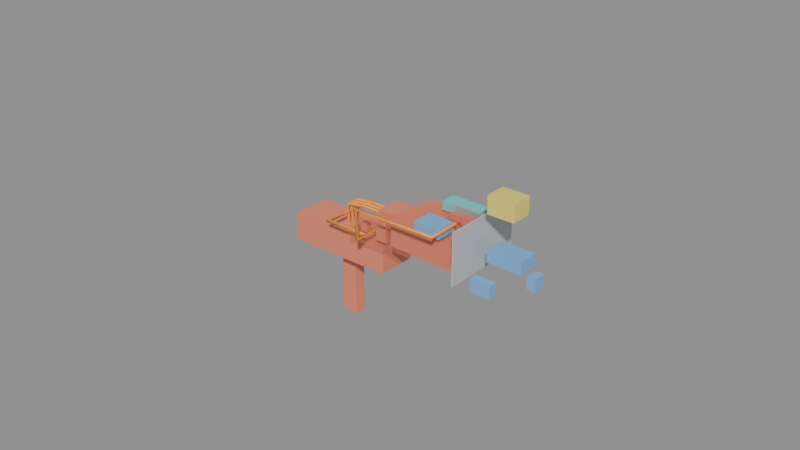 # Source: volare_powertrain.blend  (saved by Blender 5.2.44; exported with 4.5.12 LTS)
import bpy
from mathutils import Matrix  # noqa: F401  (used for matrix-valued properties, if any)

bpy.ops.wm.read_factory_settings(use_empty=True)
scene = bpy.context.scene
scene.name = 'Scene'

# ---- collections
col_powertrain_hv = bpy.data.collections.new('POWERTRAIN_HV'); scene.collection.children.link(col_powertrain_hv)
col_powertrain_lv = bpy.data.collections.new('POWERTRAIN_LV'); scene.collection.children.link(col_powertrain_lv)
col_powertrain_cooling = bpy.data.collections.new('POWERTRAIN_COOLING'); scene.collection.children.link(col_powertrain_cooling)
col_powertrain_structure = bpy.data.collections.new('POWERTRAIN_STRUCTURE'); scene.collection.children.link(col_powertrain_structure)
col_powertrain_organiser = bpy.data.collections.new('POWERTRAIN_ORGANISER'); scene.collection.children.link(col_powertrain_organiser)
col_powertrain_cable = bpy.data.collections.new('POWERTRAIN_CABLE'); scene.collection.children.link(col_powertrain_cable)

# ---- materials (node trees are filled in below, after node groups)
mat_pt_hv_shell = bpy.data.materials.new('PT_HV_shell')
mat_pt_hv_shell.surface_render_method = 'BLENDED'
mat_pt_hv_shell.blend_method = 'BLEND'
mat_pt_hv_shell.diffuse_color = (0.85, 0.25, 0.15, 0.18)
mat_pt_hv_shell.roughness = 0.45
mat_pt_hv = bpy.data.materials.new('PT_HV')
mat_pt_hv.diffuse_color = (0.85, 0.25, 0.15, 1.0)
mat_pt_hv.roughness = 0.45
mat_pt_lv = bpy.data.materials.new('PT_LV')
mat_pt_lv.diffuse_color = (0.2, 0.45, 0.8, 1.0)
mat_pt_lv.roughness = 0.45
mat_pt_cooling = bpy.data.materials.new('PT_COOLING')
mat_pt_cooling.diffuse_color = (0.15, 0.65, 0.7, 1.0)
mat_pt_cooling.roughness = 0.45
mat_pt_structure = bpy.data.materials.new('PT_STRUCTURE')
mat_pt_structure.diffuse_color = (0.55, 0.55, 0.58, 1.0)
mat_pt_structure.roughness = 0.45
mat_pt_organiser = bpy.data.materials.new('PT_ORGANISER')
mat_pt_organiser.diffuse_color = (0.9, 0.75, 0.15, 1.0)
mat_pt_organiser.roughness = 0.45
mat_pt_cable_hv = bpy.data.materials.new('PT_CABLE_HV')
mat_pt_cable_hv.diffuse_color = (0.95, 0.35, 0.05, 1.0)
mat_pt_cable_hv.roughness = 0.45

# ---- material node trees
mat_pt_hv_shell.use_nodes = True; mat_pt_hv_shell.node_tree.nodes.clear()
_N = mat_pt_hv_shell.node_tree.nodes; _L = mat_pt_hv_shell.node_tree.links
n0 = _N.new('ShaderNodeBsdfPrincipled'); n0.name = 'Principled BSDF'; n0.location = (-200, 100)
n0.inputs[0].default_value = (0.85, 0.25, 0.15, 1.0)
n0.inputs[2].default_value = 0.45
n0.inputs[4].default_value = 0.18
n0.inputs[10].default_value = 0.005
n1 = _N.new('ShaderNodeOutputMaterial'); n1.name = 'Material Output'; n1.location = (200, 100)
_L.new(n0.outputs[0], n1.inputs[0])
n1.is_active_output = True
mat_pt_hv.use_nodes = True; mat_pt_hv.node_tree.nodes.clear()
_N = mat_pt_hv.node_tree.nodes; _L = mat_pt_hv.node_tree.links
n0 = _N.new('ShaderNodeBsdfPrincipled'); n0.name = 'Principled BSDF'; n0.location = (-200, 100)
n0.inputs[0].default_value = (0.85, 0.25, 0.15, 1.0)
n0.inputs[2].default_value = 0.45
n0.inputs[10].default_value = 0.005
n1 = _N.new('ShaderNodeOutputMaterial'); n1.name = 'Material Output'; n1.location = (200, 100)
_L.new(n0.outputs[0], n1.inputs[0])
n1.is_active_output = True
mat_pt_lv.use_nodes = True; mat_pt_lv.node_tree.nodes.clear()
_N = mat_pt_lv.node_tree.nodes; _L = mat_pt_lv.node_tree.links
n0 = _N.new('ShaderNodeBsdfPrincipled'); n0.name = 'Principled BSDF'; n0.location = (-200, 100)
n0.inputs[0].default_value = (0.2, 0.45, 0.8, 1.0)
n0.inputs[2].default_value = 0.45
n0.inputs[10].default_value = 0.005
n1 = _N.new('ShaderNodeOutputMaterial'); n1.name = 'Material Output'; n1.location = (200, 100)
_L.new(n0.outputs[0], n1.inputs[0])
n1.is_active_output = True
mat_pt_cooling.use_nodes = True; mat_pt_cooling.node_tree.nodes.clear()
_N = mat_pt_cooling.node_tree.nodes; _L = mat_pt_cooling.node_tree.links
n0 = _N.new('ShaderNodeBsdfPrincipled'); n0.name = 'Principled BSDF'; n0.location = (-200, 100)
n0.inputs[0].default_value = (0.15, 0.65, 0.7, 1.0)
n0.inputs[2].default_value = 0.45
n0.inputs[10].default_value = 0.005
n1 = _N.new('ShaderNodeOutputMaterial'); n1.name = 'Material Output'; n1.location = (200, 100)
_L.new(n0.outputs[0], n1.inputs[0])
n1.is_active_output = True
mat_pt_structure.use_nodes = True; mat_pt_structure.node_tree.nodes.clear()
_N = mat_pt_structure.node_tree.nodes; _L = mat_pt_structure.node_tree.links
n0 = _N.new('ShaderNodeBsdfPrincipled'); n0.name = 'Principled BSDF'; n0.location = (-200, 100)
n0.inputs[0].default_value = (0.55, 0.55, 0.58, 1.0)
n0.inputs[2].default_value = 0.45
n0.inputs[10].default_value = 0.005
n1 = _N.new('ShaderNodeOutputMaterial'); n1.name = 'Material Output'; n1.location = (200, 100)
_L.new(n0.outputs[0], n1.inputs[0])
n1.is_active_output = True
mat_pt_organiser.use_nodes = True; mat_pt_organiser.node_tree.nodes.clear()
_N = mat_pt_organiser.node_tree.nodes; _L = mat_pt_organiser.node_tree.links
n0 = _N.new('ShaderNodeBsdfPrincipled'); n0.name = 'Principled BSDF'; n0.location = (-200, 100)
n0.inputs[0].default_value = (0.9, 0.75, 0.15, 1.0)
n0.inputs[2].default_value = 0.45
n0.inputs[10].default_value = 0.005
n1 = _N.new('ShaderNodeOutputMaterial'); n1.name = 'Material Output'; n1.location = (200, 100)
_L.new(n0.outputs[0], n1.inputs[0])
n1.is_active_output = True
mat_pt_cable_hv.use_nodes = True; mat_pt_cable_hv.node_tree.nodes.clear()
_N = mat_pt_cable_hv.node_tree.nodes; _L = mat_pt_cable_hv.node_tree.links
n0 = _N.new('ShaderNodeBsdfPrincipled'); n0.name = 'Principled BSDF'; n0.location = (-200, 100)
n0.inputs[0].default_value = (0.95, 0.35, 0.05, 1.0)
n0.inputs[2].default_value = 0.45
n0.inputs[10].default_value = 0.005
n1 = _N.new('ShaderNodeOutputMaterial'); n1.name = 'Material Output'; n1.location = (200, 100)
_L.new(n0.outputs[0], n1.inputs[0])
n1.is_active_output = True

# ---- meshes
me_energy_container = bpy.data.meshes.new('energy_container')
me_energy_container.from_pydata([(-0.5, -0.5, -0.5), (-0.5, -0.5, 0.5), (-0.5, 0.5, -0.5), (-0.5, 0.5, 0.5), (0.5, -0.5, -0.5), (0.5, -0.5, 0.5), (0.5, 0.5, -0.5), (0.5, 0.5, 0.5)], [], [(0, 1, 3, 2), (2, 3, 7, 6), (6, 7, 5, 4), (4, 5, 1, 0), (2, 6, 4, 0), (7, 3, 1, 5)])
me_energy_container.materials.append(mat_pt_hv_shell)
me_energy_container.update()
me_battery_pack = bpy.data.meshes.new('battery_pack')
me_battery_pack.from_pydata([(-0.5, -0.5, -0.5), (-0.5, -0.5, 0.5), (-0.5, 0.5, -0.5), (-0.5, 0.5, 0.5), (0.5, -0.5, -0.5), (0.5, -0.5, 0.5), (0.5, 0.5, -0.5), (0.5, 0.5, 0.5)], [], [(0, 1, 3, 2), (2, 3, 7, 6), (6, 7, 5, 4), (4, 5, 1, 0), (2, 6, 4, 0), (7, 3, 1, 5)])
me_battery_pack.materials.append(mat_pt_hv)
me_battery_pack.update()
me_pdu = bpy.data.meshes.new('pdu')
me_pdu.from_pydata([(-0.5, -0.5, -0.5), (-0.5, -0.5, 0.5), (-0.5, 0.5, -0.5), (-0.5, 0.5, 0.5), (0.5, -0.5, -0.5), (0.5, -0.5, 0.5), (0.5, 0.5, -0.5), (0.5, 0.5, 0.5)], [], [(0, 1, 3, 2), (2, 3, 7, 6), (6, 7, 5, 4), (4, 5, 1, 0), (2, 6, 4, 0), (7, 3, 1, 5)])
me_pdu.materials.append(mat_pt_hv_shell)
me_pdu.update()
me_main_contactor = bpy.data.meshes.new('main_contactor')
me_main_contactor.from_pydata([(-0.5, -0.5, -0.5), (-0.5, -0.5, 0.5), (-0.5, 0.5, -0.5), (-0.5, 0.5, 0.5), (0.5, -0.5, -0.5), (0.5, -0.5, 0.5), (0.5, 0.5, -0.5), (0.5, 0.5, 0.5)], [], [(0, 1, 3, 2), (2, 3, 7, 6), (6, 7, 5, 4), (4, 5, 1, 0), (2, 6, 4, 0), (7, 3, 1, 5)])
me_main_contactor.materials.append(mat_pt_hv)
me_main_contactor.update()
me_precharge_contactor = bpy.data.meshes.new('precharge_contactor')
me_precharge_contactor.from_pydata([(-0.5, -0.5, -0.5), (-0.5, -0.5, 0.5), (-0.5, 0.5, -0.5), (-0.5, 0.5, 0.5), (0.5, -0.5, -0.5), (0.5, -0.5, 0.5), (0.5, 0.5, -0.5), (0.5, 0.5, 0.5)], [], [(0, 1, 3, 2), (2, 3, 7, 6), (6, 7, 5, 4), (4, 5, 1, 0), (2, 6, 4, 0), (7, 3, 1, 5)])
me_precharge_contactor.materials.append(mat_pt_hv)
me_precharge_contactor.update()
me_inverter = bpy.data.meshes.new('inverter')
me_inverter.from_pydata([(-0.5, -0.5, -0.5), (-0.5, -0.5, 0.5), (-0.5, 0.5, -0.5), (-0.5, 0.5, 0.5), (0.5, -0.5, -0.5), (0.5, -0.5, 0.5), (0.5, 0.5, -0.5), (0.5, 0.5, 0.5)], [], [(0, 1, 3, 2), (2, 3, 7, 6), (6, 7, 5, 4), (4, 5, 1, 0), (2, 6, 4, 0), (7, 3, 1, 5)])
me_inverter.materials.append(mat_pt_hv)
me_inverter.update()
me_terminal_box = bpy.data.meshes.new('terminal_box')
me_terminal_box.from_pydata([(-0.5, -0.5, -0.5), (-0.5, -0.5, 0.5), (-0.5, 0.5, -0.5), (-0.5, 0.5, 0.5), (0.5, -0.5, -0.5), (0.5, -0.5, 0.5), (0.5, 0.5, -0.5), (0.5, 0.5, 0.5)], [], [(0, 1, 3, 2), (2, 3, 7, 6), (6, 7, 5, 4), (4, 5, 1, 0), (2, 6, 4, 0), (7, 3, 1, 5)])
me_terminal_box.materials.append(mat_pt_hv_shell)
me_terminal_box.update()
me_main_fuse = bpy.data.meshes.new('main_fuse')
me_main_fuse.from_pydata([(-0.5, -0.5, -0.5), (-0.5, -0.5, 0.5), (-0.5, 0.5, -0.5), (-0.5, 0.5, 0.5), (0.5, -0.5, -0.5), (0.5, -0.5, 0.5), (0.5, 0.5, -0.5), (0.5, 0.5, 0.5)], [], [(0, 1, 3, 2), (2, 3, 7, 6), (6, 7, 5, 4), (4, 5, 1, 0), (2, 6, 4, 0), (7, 3, 1, 5)])
me_main_fuse.materials.append(mat_pt_hv)
me_main_fuse.update()
me_current_shunt = bpy.data.meshes.new('current_shunt')
me_current_shunt.from_pydata([(-0.5, -0.5, -0.5), (-0.5, -0.5, 0.5), (-0.5, 0.5, -0.5), (-0.5, 0.5, 0.5), (0.5, -0.5, -0.5), (0.5, -0.5, 0.5), (0.5, 0.5, -0.5), (0.5, 0.5, 0.5)], [], [(0, 1, 3, 2), (2, 3, 7, 6), (6, 7, 5, 4), (4, 5, 1, 0), (2, 6, 4, 0), (7, 3, 1, 5)])
me_current_shunt.materials.append(mat_pt_hv)
me_current_shunt.update()
me_outboard = bpy.data.meshes.new('outboard')
me_outboard.from_pydata([(-0.5, -0.5, -0.5), (-0.5, -0.5, 0.5), (-0.5, 0.5, -0.5), (-0.5, 0.5, 0.5), (0.5, -0.5, -0.5), (0.5, -0.5, 0.5), (0.5, 0.5, -0.5), (0.5, 0.5, 0.5)], [], [(0, 1, 3, 2), (2, 3, 7, 6), (6, 7, 5, 4), (4, 5, 1, 0), (2, 6, 4, 0), (7, 3, 1, 5)])
me_outboard.materials.append(mat_pt_hv)
me_outboard.update()
me_drive_leg = bpy.data.meshes.new('drive_leg')
me_drive_leg.from_pydata([(-0.5, -0.5, -0.5), (-0.5, -0.5, 0.5), (-0.5, 0.5, -0.5), (-0.5, 0.5, 0.5), (0.5, -0.5, -0.5), (0.5, -0.5, 0.5), (0.5, 0.5, -0.5), (0.5, 0.5, 0.5)], [], [(0, 1, 3, 2), (2, 3, 7, 6), (6, 7, 5, 4), (4, 5, 1, 0), (2, 6, 4, 0), (7, 3, 1, 5)])
me_drive_leg.materials.append(mat_pt_hv)
me_drive_leg.update()
me_dcdc = bpy.data.meshes.new('dcdc')
me_dcdc.from_pydata([(-0.5, -0.5, -0.5), (-0.5, -0.5, 0.5), (-0.5, 0.5, -0.5), (-0.5, 0.5, 0.5), (0.5, -0.5, -0.5), (0.5, -0.5, 0.5), (0.5, 0.5, -0.5), (0.5, 0.5, 0.5)], [], [(0, 1, 3, 2), (2, 3, 7, 6), (6, 7, 5, 4), (4, 5, 1, 0), (2, 6, 4, 0), (7, 3, 1, 5)])
me_dcdc.materials.append(mat_pt_lv)
me_dcdc.update()
me_lv_battery = bpy.data.meshes.new('lv_battery')
me_lv_battery.from_pydata([(-0.5, -0.5, -0.5), (-0.5, -0.5, 0.5), (-0.5, 0.5, -0.5), (-0.5, 0.5, 0.5), (0.5, -0.5, -0.5), (0.5, -0.5, 0.5), (0.5, 0.5, -0.5), (0.5, 0.5, 0.5)], [], [(0, 1, 3, 2), (2, 3, 7, 6), (6, 7, 5, 4), (4, 5, 1, 0), (2, 6, 4, 0), (7, 3, 1, 5)])
me_lv_battery.materials.append(mat_pt_lv)
me_lv_battery.update()
me_vcu = bpy.data.meshes.new('vcu')
me_vcu.from_pydata([(-0.5, -0.5, -0.5), (-0.5, -0.5, 0.5), (-0.5, 0.5, -0.5), (-0.5, 0.5, 0.5), (0.5, -0.5, -0.5), (0.5, -0.5, 0.5), (0.5, 0.5, -0.5), (0.5, 0.5, 0.5)], [], [(0, 1, 3, 2), (2, 3, 7, 6), (6, 7, 5, 4), (4, 5, 1, 0), (2, 6, 4, 0), (7, 3, 1, 5)])
me_vcu.materials.append(mat_pt_lv)
me_vcu.update()
me_estop = bpy.data.meshes.new('estop')
me_estop.from_pydata([(-0.5, -0.5, -0.5), (-0.5, -0.5, 0.5), (-0.5, 0.5, -0.5), (-0.5, 0.5, 0.5), (0.5, -0.5, -0.5), (0.5, -0.5, 0.5), (0.5, 0.5, -0.5), (0.5, 0.5, 0.5)], [], [(0, 1, 3, 2), (2, 3, 7, 6), (6, 7, 5, 4), (4, 5, 1, 0), (2, 6, 4, 0), (7, 3, 1, 5)])
me_estop.materials.append(mat_pt_lv)
me_estop.update()
me_coolant_pump = bpy.data.meshes.new('coolant_pump')
me_coolant_pump.from_pydata([(-0.5, -0.5, -0.5), (-0.5, -0.5, 0.5), (-0.5, 0.5, -0.5), (-0.5, 0.5, 0.5), (0.5, -0.5, -0.5), (0.5, -0.5, 0.5), (0.5, 0.5, -0.5), (0.5, 0.5, 0.5)], [], [(0, 1, 3, 2), (2, 3, 7, 6), (6, 7, 5, 4), (4, 5, 1, 0), (2, 6, 4, 0), (7, 3, 1, 5)])
me_coolant_pump.materials.append(mat_pt_cooling)
me_coolant_pump.update()
me_heat_exchanger = bpy.data.meshes.new('heat_exchanger')
me_heat_exchanger.from_pydata([(-0.5, -0.5, -0.5), (-0.5, -0.5, 0.5), (-0.5, 0.5, -0.5), (-0.5, 0.5, 0.5), (0.5, -0.5, -0.5), (0.5, -0.5, 0.5), (0.5, 0.5, -0.5), (0.5, 0.5, 0.5)], [], [(0, 1, 3, 2), (2, 3, 7, 6), (6, 7, 5, 4), (4, 5, 1, 0), (2, 6, 4, 0), (7, 3, 1, 5)])
me_heat_exchanger.materials.append(mat_pt_cooling)
me_heat_exchanger.update()
me_bulkhead = bpy.data.meshes.new('bulkhead')
me_bulkhead.from_pydata([(-0.5, -0.5, -0.5), (-0.5, -0.5, 0.5), (-0.5, 0.5, -0.5), (-0.5, 0.5, 0.5), (0.5, -0.5, -0.5), (0.5, -0.5, 0.5), (0.5, 0.5, -0.5), (0.5, 0.5, 0.5)], [], [(0, 1, 3, 2), (2, 3, 7, 6), (6, 7, 5, 4), (4, 5, 1, 0), (2, 6, 4, 0), (7, 3, 1, 5)])
me_bulkhead.materials.append(mat_pt_structure)
me_bulkhead.update()
me_monitor_bay = bpy.data.meshes.new('monitor_bay')
me_monitor_bay.from_pydata([(-0.5, -0.5, -0.5), (-0.5, -0.5, 0.5), (-0.5, 0.5, -0.5), (-0.5, 0.5, 0.5), (0.5, -0.5, -0.5), (0.5, -0.5, 0.5), (0.5, 0.5, -0.5), (0.5, 0.5, 0.5)], [], [(0, 1, 3, 2), (2, 3, 7, 6), (6, 7, 5, 4), (4, 5, 1, 0), (2, 6, 4, 0), (7, 3, 1, 5)])
me_monitor_bay.materials.append(mat_pt_organiser)
me_monitor_bay.update()

# ---- curves / text
cu_hv_pack_pos = bpy.data.curves.new('hv_pack_pos', 'CURVE')
cu_hv_pack_pos.dimensions = '3D'
_sp = cu_hv_pack_pos.splines.new('POLY'); _sp.points.add(1)
_sp.points.foreach_set('co', [-0.01, 0.06, 0.855, 1.0, -0.01, 0.06, 0.88, 1.0])
cu_hv_pack_pos.materials.append(mat_pt_cable_hv)
cu_hv_pack_pos.bevel_resolution = 6
cu_hv_pack_pos.bevel_depth = 0.0127
cu_hv_pack_pos.fill_mode = 'FULL'
cu_hv_pack_pos.use_fill_caps = True
cu_hv_pack_neg = bpy.data.curves.new('hv_pack_neg', 'CURVE')
cu_hv_pack_neg.dimensions = '3D'
_sp = cu_hv_pack_neg.splines.new('POLY'); _sp.points.add(1)
_sp.points.foreach_set('co', [-0.07, -0.06, 0.855, 1.0, -0.07, -0.06, 0.88, 1.0])
cu_hv_pack_neg.materials.append(mat_pt_cable_hv)
cu_hv_pack_neg.bevel_resolution = 6
cu_hv_pack_neg.bevel_depth = 0.0127
cu_hv_pack_neg.fill_mode = 'FULL'
cu_hv_pack_neg.use_fill_caps = True
cu_hv_fused_to_pdu = bpy.data.curves.new('hv_fused_to_pdu', 'CURVE')
cu_hv_fused_to_pdu.dimensions = '3D'
_sp = cu_hv_fused_to_pdu.splines.new('POLY'); _sp.points.add(4)
_sp.points.foreach_set('co', [-0.04, -0.075, 0.93, 1.0, -0.04, -0.322, 0.93, 1.0, -0.6613, -0.322, 0.93, 1.0, -0.6613, -0.322, 0.7061, 1.0, -0.6613, -0.04, 0.7061, 1.0])
cu_hv_fused_to_pdu.materials.append(mat_pt_cable_hv)
cu_hv_fused_to_pdu.bevel_resolution = 6
cu_hv_fused_to_pdu.bevel_depth = 0.0127
cu_hv_fused_to_pdu.fill_mode = 'FULL'
cu_hv_fused_to_pdu.use_fill_caps = True
cu_hv_pdu_to_inverter = bpy.data.curves.new('hv_pdu_to_inverter', 'CURVE')
cu_hv_pdu_to_inverter.dimensions = '3D'
_sp = cu_hv_pdu_to_inverter.splines.new('POLY'); _sp.points.add(3)
_sp.points.foreach_set('co', [-0.6613, -0.24, 0.7061, 1.0, -0.9933, -0.24, 0.7061, 1.0, -0.9933, 0.14, 0.6949, 1.0, -0.7813, 0.14, 0.6949, 1.0])
cu_hv_pdu_to_inverter.materials.append(mat_pt_cable_hv)
cu_hv_pdu_to_inverter.bevel_resolution = 6
cu_hv_pdu_to_inverter.bevel_depth = 0.0127
cu_hv_pdu_to_inverter.fill_mode = 'FULL'
cu_hv_pdu_to_inverter.use_fill_caps = True
cu_phase_u = bpy.data.curves.new('phase_U', 'CURVE')
cu_phase_u.dimensions = '3D'
_sp = cu_phase_u.splines.new('POLY'); _sp.points.add(4)
_sp.points.foreach_set('co', [-0.7813, 0.1, 0.6949, 1.0, -0.9733, 0.1, 0.6949, 1.0, -0.9733, -0.04, 0.765, 1.0, -0.99, -0.04, 0.765, 1.0, -0.99, -0.04, 0.605, 1.0])
cu_phase_u.materials.append(mat_pt_cable_hv)
cu_phase_u.bevel_resolution = 6
cu_phase_u.bevel_depth = 0.011
cu_phase_u.fill_mode = 'FULL'
cu_phase_u.use_fill_caps = True
cu_phase_v = bpy.data.curves.new('phase_V', 'CURVE')
cu_phase_v.dimensions = '3D'
_sp = cu_phase_v.splines.new('POLY'); _sp.points.add(4)
_sp.points.foreach_set('co', [-0.7813, 0.14, 0.6949, 1.0, -0.9733, 0.14, 0.6949, 1.0, -0.9733, 0.0, 0.765, 1.0, -0.99, 0.0, 0.765, 1.0, -0.99, 0.0, 0.605, 1.0])
cu_phase_v.materials.append(mat_pt_cable_hv)
cu_phase_v.bevel_resolution = 6
cu_phase_v.bevel_depth = 0.011
cu_phase_v.fill_mode = 'FULL'
cu_phase_v.use_fill_caps = True
cu_phase_w = bpy.data.curves.new('phase_W', 'CURVE')
cu_phase_w.dimensions = '3D'
_sp = cu_phase_w.splines.new('POLY'); _sp.points.add(4)
_sp.points.foreach_set('co', [-0.7813, 0.18, 0.6949, 1.0, -0.9733, 0.18, 0.6949, 1.0, -0.9733, 0.04, 0.765, 1.0, -0.99, 0.04, 0.765, 1.0, -0.99, 0.04, 0.605, 1.0])
cu_phase_w.materials.append(mat_pt_cable_hv)
cu_phase_w.bevel_resolution = 6
cu_phase_w.bevel_depth = 0.011
cu_phase_w.fill_mode = 'FULL'
cu_phase_w.use_fill_caps = True

# ---- objects
ob_energy_container = bpy.data.objects.new('energy_container', me_energy_container)
ob_battery_pack = bpy.data.objects.new('battery_pack', me_battery_pack)
ob_pdu = bpy.data.objects.new('pdu', me_pdu)
ob_main_contactor = bpy.data.objects.new('main_contactor', me_main_contactor)
ob_precharge_contactor = bpy.data.objects.new('precharge_contactor', me_precharge_contactor)
ob_inverter = bpy.data.objects.new('inverter', me_inverter)
ob_terminal_box = bpy.data.objects.new('terminal_box', me_terminal_box)
ob_main_fuse = bpy.data.objects.new('main_fuse', me_main_fuse)
ob_current_shunt = bpy.data.objects.new('current_shunt', me_current_shunt)
ob_outboard = bpy.data.objects.new('outboard', me_outboard)
ob_drive_leg = bpy.data.objects.new('drive_leg', me_drive_leg)
ob_dcdc = bpy.data.objects.new('dcdc', me_dcdc)
ob_lv_battery = bpy.data.objects.new('lv_battery', me_lv_battery)
ob_vcu = bpy.data.objects.new('vcu', me_vcu)
ob_estop = bpy.data.objects.new('estop', me_estop)
ob_coolant_pump = bpy.data.objects.new('coolant_pump', me_coolant_pump)
ob_heat_exchanger = bpy.data.objects.new('heat_exchanger', me_heat_exchanger)
ob_bulkhead = bpy.data.objects.new('bulkhead', me_bulkhead)
ob_monitor_bay = bpy.data.objects.new('monitor_bay', me_monitor_bay)
ob_hv_pack_pos = bpy.data.objects.new('hv_pack_pos', cu_hv_pack_pos)
ob_hv_pack_neg = bpy.data.objects.new('hv_pack_neg', cu_hv_pack_neg)
ob_hv_fused_to_pdu = bpy.data.objects.new('hv_fused_to_pdu', cu_hv_fused_to_pdu)
ob_hv_pdu_to_inverter = bpy.data.objects.new('hv_pdu_to_inverter', cu_hv_pdu_to_inverter)
ob_phase_u = bpy.data.objects.new('phase_U', cu_phase_u)
ob_phase_v = bpy.data.objects.new('phase_V', cu_phase_v)
ob_phase_w = bpy.data.objects.new('phase_W', cu_phase_w)

# ---- transforms, parenting, visibility, modifiers, constraints
ob_energy_container.location = (-0.2, 0.0, 0.7649)
ob_energy_container.scale = (0.5825, 0.4613, 0.2183)
ob_energy_container.display_type = 'WIRE'
ob_battery_pack.location = (-0.2, 0.0, 0.7649)
ob_battery_pack.scale = (0.5346, 0.4132, 0.1803)
ob_pdu.location = (-0.6613, -0.14, 0.7061)
ob_pdu.scale = (0.3, 0.2, 0.13)
ob_pdu.display_type = 'WIRE'
ob_main_contactor.location = (-0.5773, -0.14, 0.7061)
ob_main_contactor.scale = (0.086, 0.072, 0.092)
ob_precharge_contactor.location = (-0.7453, -0.14, 0.7061)
ob_precharge_contactor.scale = (0.052, 0.042, 0.062)
ob_inverter.location = (-0.6513, 0.14, 0.6949)
ob_inverter.scale = (0.26, 0.2, 0.11)
ob_terminal_box.location = (-0.04, 0.0, 0.93)
ob_terminal_box.scale = (0.2, 0.15, 0.1)
ob_terminal_box.display_type = 'WIRE'
ob_main_fuse.location = (0.004, 0.0, 0.93)
ob_main_fuse.scale = (0.082, 0.042, 0.062)
ob_current_shunt.location = (-0.09, 0.0, 0.93)
ob_current_shunt.scale = (0.09, 0.04, 0.04)
ob_outboard.location = (-0.99, 0.0, 0.5)
ob_outboard.scale = (0.8, 0.3, 0.21)
ob_drive_leg.location = (-0.99, 0.0, 0.145)
ob_drive_leg.scale = (0.12, 0.09, 0.5)
ob_dcdc.location = (-0.14, -0.17, 0.915)
ob_dcdc.scale = (0.2, 0.15, 0.07)
ob_lv_battery.location = (0.3, -0.24, 0.6653)
ob_lv_battery.scale = (0.151, 0.065, 0.095)
ob_vcu.location = (0.34, 0.0, 0.785)
ob_vcu.scale = (0.26, 0.16, 0.09)
ob_estop.location = (0.65, -0.2, 0.817)
ob_estop.scale = (0.06, 0.09, 0.09)
ob_coolant_pump.location = (0.2, 0.21, 0.6687)
ob_coolant_pump.scale = (0.12, 0.08, 0.08)
ob_heat_exchanger.location = (-0.14, 0.1703, 0.9107)
ob_heat_exchanger.scale = (0.3, 0.12, 0.06)
ob_bulkhead.location = (0.12, 0.0, 0.823)
ob_bulkhead.scale = (0.012, 0.63, 0.38)
ob_monitor_bay.location = (0.3, 0.0, 1.14)
ob_monitor_bay.scale = (0.2, 0.16, 0.13)
ob_hv_pack_pos.location = (0.0, 0.0, 0.0)
ob_hv_pack_neg.location = (0.0, 0.0, 0.0)
ob_hv_fused_to_pdu.location = (0.0, 0.0, 0.0)
ob_hv_pdu_to_inverter.location = (0.0, 0.0, 0.0)
ob_phase_u.location = (0.0, 0.0, 0.0)
ob_phase_v.location = (0.0, 0.0, 0.0)
ob_phase_w.location = (0.0, 0.0, 0.0)

# ---- collection membership
col_powertrain_hv.objects.link(ob_energy_container)
col_powertrain_hv.objects.link(ob_battery_pack)
col_powertrain_hv.objects.link(ob_pdu)
col_powertrain_hv.objects.link(ob_main_contactor)
col_powertrain_hv.objects.link(ob_precharge_contactor)
col_powertrain_hv.objects.link(ob_inverter)
col_powertrain_hv.objects.link(ob_terminal_box)
col_powertrain_hv.objects.link(ob_main_fuse)
col_powertrain_hv.objects.link(ob_current_shunt)
col_powertrain_hv.objects.link(ob_outboard)
col_powertrain_hv.objects.link(ob_drive_leg)
col_powertrain_lv.objects.link(ob_dcdc)
col_powertrain_lv.objects.link(ob_lv_battery)
col_powertrain_lv.objects.link(ob_vcu)
col_powertrain_lv.objects.link(ob_estop)
col_powertrain_cooling.objects.link(ob_coolant_pump)
col_powertrain_cooling.objects.link(ob_heat_exchanger)
col_powertrain_structure.objects.link(ob_bulkhead)
col_powertrain_organiser.objects.link(ob_monitor_bay)
col_powertrain_cable.objects.link(ob_hv_pack_pos)
col_powertrain_cable.objects.link(ob_hv_pack_neg)
col_powertrain_cable.objects.link(ob_hv_fused_to_pdu)
col_powertrain_cable.objects.link(ob_hv_pdu_to_inverter)
col_powertrain_cable.objects.link(ob_phase_u)
col_powertrain_cable.objects.link(ob_phase_v)
col_powertrain_cable.objects.link(ob_phase_w)

# ---- scene / render settings (as saved in the file)
scene.frame_start = 1; scene.frame_end = 250; scene.frame_set(1)
scene.render.engine = 'BLENDER_EEVEE_NEXT'
scene.render.bake_bias = 0.0
scene.render.bake_samples = 0
scene.render.compositor_device = 'GPU'
scene.eevee.use_volume_custom_range = False
scene.eevee.fast_gi_thickness_near = 0.1
scene.eevee.fast_gi_thickness_far = 0.0
scene.eevee.ray_tracing_options.screen_trace_thickness = 0.1
bpy.context.view_layer.update()

# ---- added for rendering (the .blend has no active camera and no usable light): camera, sun + grey world if the file has none
cam_auto = bpy.data.cameras.new('AutoCamera')
cam_auto.lens = 50.0
cam_auto.sensor_width = 36.0
cam_auto.clip_end = 1000.0
ob_auto_camera = bpy.data.objects.new('AutoCamera', cam_auto)
scene.collection.objects.link(ob_auto_camera)
ob_auto_camera.location = (3.6942, -5.10601, 4.12419)
ob_auto_camera.rotation_euler = (1.09748, -7.21219e-08, 0.694738)
scene.camera = ob_auto_camera
light_auto_sun = bpy.data.lights.new('AutoSun', 'SUN')
light_auto_sun.energy = 3.0
light_auto_sun.angle = 0.0523599
ob_auto_sun = bpy.data.objects.new('AutoSun', light_auto_sun)
scene.collection.objects.link(ob_auto_sun)
ob_auto_sun.rotation_euler = (0.872665, 0.174533, 0.523599)
if scene.world is None:
    world_auto = bpy.data.worlds.new('AutoWorld')
    world_auto.color = (0.3, 0.3, 0.3)
    scene.world = world_auto
bpy.context.view_layer.update()
